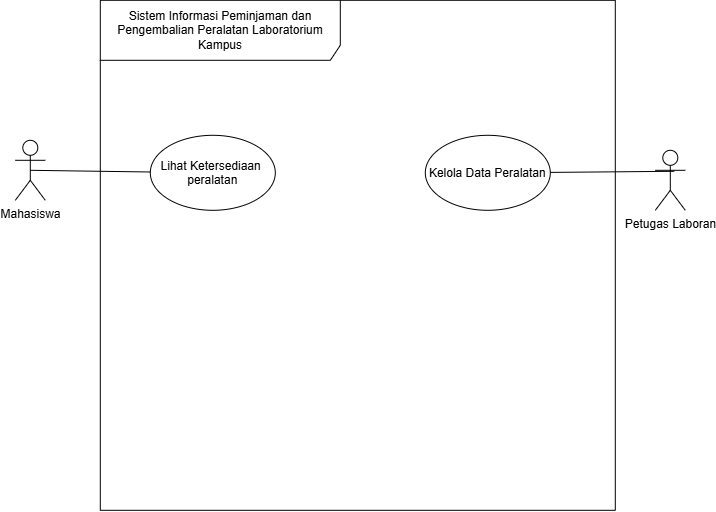

The diagram above was exported from draw.io. Its source (the exported page's mxGraphModel, read from the mxfile embedded in the PNG):
<mxGraphModel dx="744" dy="665" grid="1" gridSize="10" guides="1" tooltips="1" connect="1" arrows="1" fold="1" page="1" pageScale="1" pageWidth="827" pageHeight="1169" math="0" shadow="0">
  <root>
    <mxCell id="0" />
    <mxCell id="1" parent="0" />
    <mxCell id="3GKVodaqbV4F028_45KQ-1" parent="1" style="shape=umlFrame;whiteSpace=wrap;html=1;pointerEvents=0;recursiveResize=0;container=1;collapsible=0;width=240;height=60;" value="Sistem Informasi Peminjaman dan Pengembalian Peralatan Laboratorium&lt;br/&gt;Kampus" vertex="1">
      <mxGeometry height="510" width="515" x="165" y="110" as="geometry" />
    </mxCell>
    <mxCell id="3GKVodaqbV4F028_45KQ-5" parent="3GKVodaqbV4F028_45KQ-1" style="ellipse;" value="Lihat Ketersediaan &#10;peralatan" vertex="1">
      <mxGeometry height="75" width="125" x="50" y="135" as="geometry" />
    </mxCell>
    <mxCell id="3GKVodaqbV4F028_45KQ-6" parent="3GKVodaqbV4F028_45KQ-1" style="ellipse;" value="Kelola Data Peralatan" vertex="1">
      <mxGeometry height="75" width="125" x="325" y="135" as="geometry" />
    </mxCell>
    <mxCell id="3GKVodaqbV4F028_45KQ-7" edge="1" parent="1" source="3GKVodaqbV4F028_45KQ-2" style="edgeStyle=none;curved=1;rounded=0;curveGeometry=1;orthogonalLoop=1;jettySize=auto;html=1;fontSize=12;startSize=8;endSize=8;startArrow=none;startFill=0;endArrow=none;endFill=0;exitX=0.5;exitY=0.5;exitDx=0;exitDy=0;exitPerimeter=0;" target="3GKVodaqbV4F028_45KQ-5">
      <mxGeometry relative="1" as="geometry" />
    </mxCell>
    <mxCell id="3GKVodaqbV4F028_45KQ-2" parent="1" style="shape=umlActor;verticalLabelPosition=bottom;verticalAlign=top;html=1;" value="Mahasiswa" vertex="1">
      <mxGeometry height="60" width="30" x="80" y="250" as="geometry" />
    </mxCell>
    <mxCell id="3GKVodaqbV4F028_45KQ-8" edge="1" parent="1" source="3GKVodaqbV4F028_45KQ-3" style="curved=1;rounded=0;curveGeometry=1;orthogonalLoop=1;jettySize=auto;html=1;fontSize=12;startSize=8;endSize=8;endArrow=none;endFill=0;exitX=0.633;exitY=0.35;exitDx=0;exitDy=0;exitPerimeter=0;" target="3GKVodaqbV4F028_45KQ-6">
      <mxGeometry relative="1" as="geometry">
        <mxPoint x="720" y="260" as="sourcePoint" />
      </mxGeometry>
    </mxCell>
    <mxCell id="3GKVodaqbV4F028_45KQ-3" parent="1" style="shape=umlActor;verticalLabelPosition=bottom;verticalAlign=top;html=1;" value="Petugas Laboran" vertex="1">
      <mxGeometry height="60" width="30" x="720" y="260" as="geometry" />
    </mxCell>
  </root>
</mxGraphModel>